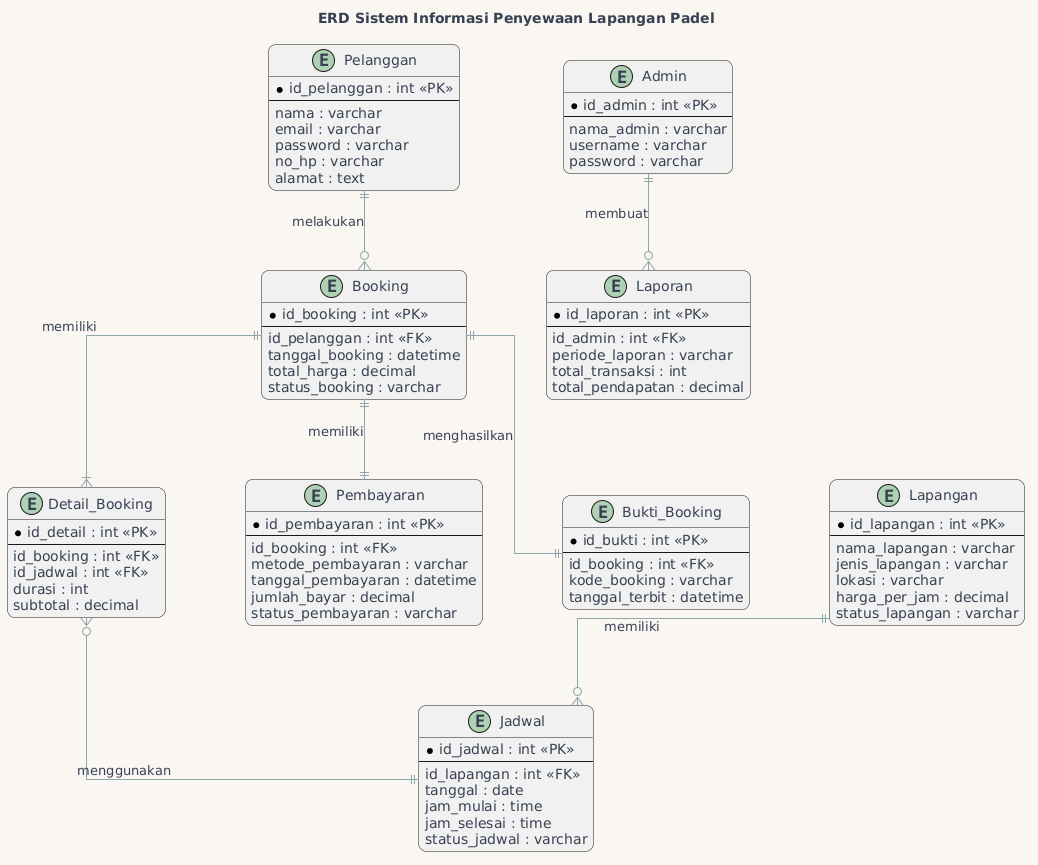

The diagram above was rendered by PlantUML. Its source (embedded in the PNG):
@startuml
title ERD Sistem Informasi Penyewaan Lapangan Padel

top to bottom direction

skinparam backgroundColor #FAF7F2
skinparam shadowing false
skinparam roundcorner 15
skinparam linetype ortho
skinparam defaultFontName Arial
skinparam defaultFontColor #374151
skinparam ArrowColor #8CA6A9
skinparam nodesep 80
skinparam ranksep 80

skinparam entity {
    BackgroundColor #E8F3E8
    BorderColor #A7BBC7
    FontColor #374151
}

entity "Pelanggan" as Pelanggan {
    * id_pelanggan : int <<PK>>
    --
    nama : varchar
    email : varchar
    password : varchar
    no_hp : varchar
    alamat : text
}

entity "Booking" as Booking {
    * id_booking : int <<PK>>
    --
    id_pelanggan : int <<FK>>
    tanggal_booking : datetime
    total_harga : decimal
    status_booking : varchar
}

entity "Detail_Booking" as Detail_Booking {
    * id_detail : int <<PK>>
    --
    id_booking : int <<FK>>
    id_jadwal : int <<FK>>
    durasi : int
    subtotal : decimal
}

entity "Jadwal" as Jadwal {
    * id_jadwal : int <<PK>>
    --
    id_lapangan : int <<FK>>
    tanggal : date
    jam_mulai : time
    jam_selesai : time
    status_jadwal : varchar
}

entity "Lapangan" as Lapangan {
    * id_lapangan : int <<PK>>
    --
    nama_lapangan : varchar
    jenis_lapangan : varchar
    lokasi : varchar
    harga_per_jam : decimal
    status_lapangan : varchar
}

entity "Pembayaran" as Pembayaran {
    * id_pembayaran : int <<PK>>
    --
    id_booking : int <<FK>>
    metode_pembayaran : varchar
    tanggal_pembayaran : datetime
    jumlah_bayar : decimal
    status_pembayaran : varchar
}

entity "Bukti_Booking" as Bukti_Booking {
    * id_bukti : int <<PK>>
    --
    id_booking : int <<FK>>
    kode_booking : varchar
    tanggal_terbit : datetime
}

entity "Admin" as Admin {
    * id_admin : int <<PK>>
    --
    nama_admin : varchar
    username : varchar
    password : varchar
}

entity "Laporan" as Laporan {
    * id_laporan : int <<PK>>
    --
    id_admin : int <<FK>>
    periode_laporan : varchar
    total_transaksi : int
    total_pendapatan : decimal
}

Pelanggan ||--o{ Booking : melakukan
Booking ||--|{ Detail_Booking : memiliki
Detail_Booking }o--|| Jadwal : menggunakan
Lapangan ||--o{ Jadwal : memiliki
Booking ||--|| Pembayaran : memiliki
Booking ||--|| Bukti_Booking : menghasilkan
Admin ||--o{ Laporan : membuat
@enduml